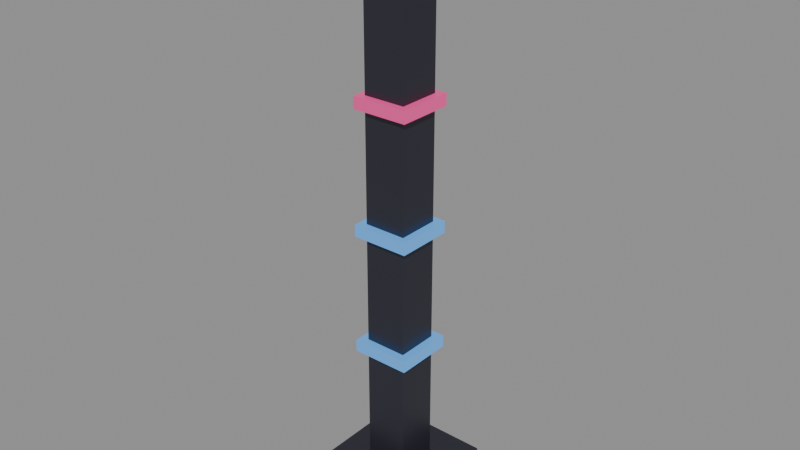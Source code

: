 # Source: source.blend  (saved by Blender 4.2.67; exported with 4.5.12 LTS)
import bpy
from mathutils import Matrix  # noqa: F401  (used for matrix-valued properties, if any)

bpy.ops.wm.read_factory_settings(use_empty=True)
scene = bpy.context.scene
scene.name = 'neon-signal-pylon-v01'

# ---- materials (node trees are filled in below, after node groups)
mat_neonpylon_post = bpy.data.materials.new('NeonPylon_Post')
mat_neonpylon_post.diffuse_color = (0.05, 0.05, 0.07, 1.0)
mat_neonpylon_blue = bpy.data.materials.new('NeonPylon_Blue')
mat_neonpylon_blue.diffuse_color = (0.01, 0.01, 0.02, 1.0)
mat_neonpylon_red = bpy.data.materials.new('NeonPylon_Red')
mat_neonpylon_red.diffuse_color = (0.02, 0.005, 0.01, 1.0)

# ---- material node trees
mat_neonpylon_post.use_nodes = True; mat_neonpylon_post.node_tree.nodes.clear()
_N = mat_neonpylon_post.node_tree.nodes; _L = mat_neonpylon_post.node_tree.links
n0 = _N.new('ShaderNodeBsdfPrincipled'); n0.name = 'Principled BSDF'; n0.location = (10, 300)
n0.inputs[0].default_value = (0.05, 0.05, 0.07, 1.0)
n0.inputs[1].default_value = 0.6
n0.inputs[2].default_value = 0.35
n0.inputs[27].default_value = (0.0, 0.0, 0.0, 1.0)
n1 = _N.new('ShaderNodeOutputMaterial'); n1.name = 'Material Output'; n1.location = (300, 300)
_L.new(n0.outputs[0], n1.inputs[0])
n1.is_active_output = True
mat_neonpylon_blue.use_nodes = True; mat_neonpylon_blue.node_tree.nodes.clear()
_N = mat_neonpylon_blue.node_tree.nodes; _L = mat_neonpylon_blue.node_tree.links
n0 = _N.new('ShaderNodeBsdfPrincipled'); n0.name = 'Principled BSDF'; n0.location = (10, 300)
n0.inputs[0].default_value = (0.01, 0.01, 0.02, 1.0)
n0.inputs[2].default_value = 0.4
n0.inputs[27].default_value = (0.12, 0.45, 1.0, 1.0)
n0.inputs[28].default_value = 0.85
n1 = _N.new('ShaderNodeOutputMaterial'); n1.name = 'Material Output'; n1.location = (300, 300)
_L.new(n0.outputs[0], n1.inputs[0])
n1.is_active_output = True
mat_neonpylon_red.use_nodes = True; mat_neonpylon_red.node_tree.nodes.clear()
_N = mat_neonpylon_red.node_tree.nodes; _L = mat_neonpylon_red.node_tree.links
n0 = _N.new('ShaderNodeBsdfPrincipled'); n0.name = 'Principled BSDF'; n0.location = (10, 300)
n0.inputs[0].default_value = (0.02, 0.005, 0.01, 1.0)
n0.inputs[2].default_value = 0.4
n0.inputs[27].default_value = (1.0, 0.08, 0.35, 1.0)
n0.inputs[28].default_value = 0.8
n1 = _N.new('ShaderNodeOutputMaterial'); n1.name = 'Material Output'; n1.location = (300, 300)
_L.new(n0.outputs[0], n1.inputs[0])
n1.is_active_output = True

# ---- meshes
me_neon_pylon_post_nocol_mesh = bpy.data.meshes.new('neon_pylon_post_nocol_mesh')
me_neon_pylon_post_nocol_mesh.from_pydata([(-0.55, -0.55, 0.0), (-0.55, -0.55, 0.4), (-0.55, 0.55, 0.0), (-0.55, 0.55, 0.4), (0.55, -0.55, 0.0), (0.55, -0.55, 0.4), (0.55, 0.55, 0.0), (0.55, 0.55, 0.4), (-0.21, -0.21, 0.4), (-0.21, -0.21, 5.6), (-0.21, 0.21, 0.4), (-0.21, 0.21, 5.6), (0.21, -0.21, 0.4), (0.21, -0.21, 5.6), (0.21, 0.21, 0.4), (0.21, 0.21, 5.6), (-0.328, -0.328, 5.6), (-0.328, -0.328, 5.9), (-0.328, 0.328, 5.6), (-0.328, 0.328, 5.9), (0.328, -0.328, 5.6), (0.328, -0.328, 5.9), (0.328, 0.328, 5.6), (0.328, 0.328, 5.9)], [], [(0, 1, 3, 2), (2, 3, 7, 6), (6, 7, 5, 4), (4, 5, 1, 0), (2, 6, 4, 0), (7, 3, 1, 5), (8, 9, 11, 10), (10, 11, 15, 14), (14, 15, 13, 12), (12, 13, 9, 8), (10, 14, 12, 8), (15, 11, 9, 13), (16, 17, 19, 18), (18, 19, 23, 22), (22, 23, 21, 20), (20, 21, 17, 16), (18, 22, 20, 16), (23, 19, 17, 21)])
me_neon_pylon_post_nocol_mesh.materials.append(mat_neonpylon_post)
me_neon_pylon_post_nocol_mesh.update()
me_neon_pylon_band_blue_noshadow_nocol_mesh = bpy.data.meshes.new('neon_pylon_band_blue_noshadow_nocol_mesh')
me_neon_pylon_band_blue_noshadow_nocol_mesh.from_pydata([(-0.29, -0.29, 1.64), (-0.29, -0.29, 1.76), (-0.29, 0.29, 1.64), (-0.29, 0.29, 1.76), (0.29, -0.29, 1.64), (0.29, -0.29, 1.76), (0.29, 0.29, 1.64), (0.29, 0.29, 1.76), (-0.2847, -0.2847, 2.853), (-0.2847, -0.2847, 2.973), (-0.2847, 0.2847, 2.853), (-0.2847, 0.2847, 2.973), (0.2847, -0.2847, 2.853), (0.2847, -0.2847, 2.973), (0.2847, 0.2847, 2.853), (0.2847, 0.2847, 2.973), (-0.274, -0.274, 5.28), (-0.274, -0.274, 5.4), (-0.274, 0.274, 5.28), (-0.274, 0.274, 5.4), (0.274, -0.274, 5.28), (0.274, -0.274, 5.4), (0.274, 0.274, 5.28), (0.274, 0.274, 5.4)], [], [(0, 1, 3, 2), (2, 3, 7, 6), (6, 7, 5, 4), (4, 5, 1, 0), (2, 6, 4, 0), (7, 3, 1, 5), (8, 9, 11, 10), (10, 11, 15, 14), (14, 15, 13, 12), (12, 13, 9, 8), (10, 14, 12, 8), (15, 11, 9, 13), (16, 17, 19, 18), (18, 19, 23, 22), (22, 23, 21, 20), (20, 21, 17, 16), (18, 22, 20, 16), (23, 19, 17, 21)])
me_neon_pylon_band_blue_noshadow_nocol_mesh.materials.append(mat_neonpylon_blue)
me_neon_pylon_band_blue_noshadow_nocol_mesh.update()
me_neon_pylon_band_red_noshadow_nocol_mesh = bpy.data.meshes.new('neon_pylon_band_red_noshadow_nocol_mesh')
me_neon_pylon_band_red_noshadow_nocol_mesh.from_pydata([(-0.2793, -0.2793, 4.067), (-0.2793, -0.2793, 4.187), (-0.2793, 0.2793, 4.067), (-0.2793, 0.2793, 4.187), (0.2793, -0.2793, 4.067), (0.2793, -0.2793, 4.187), (0.2793, 0.2793, 4.067), (0.2793, 0.2793, 4.187)], [], [(0, 1, 3, 2), (2, 3, 7, 6), (6, 7, 5, 4), (4, 5, 1, 0), (2, 6, 4, 0), (7, 3, 1, 5)])
me_neon_pylon_band_red_noshadow_nocol_mesh.materials.append(mat_neonpylon_red)
me_neon_pylon_band_red_noshadow_nocol_mesh.update()

# ---- objects
ob_neon_pylon_post_nocol = bpy.data.objects.new('neon_pylon_post_nocol', me_neon_pylon_post_nocol_mesh)
ob_neon_pylon_band_blue_noshadow_nocol = bpy.data.objects.new('neon_pylon_band_blue_noshadow_nocol', me_neon_pylon_band_blue_noshadow_nocol_mesh)
ob_neon_pylon_band_red_noshadow_nocol = bpy.data.objects.new('neon_pylon_band_red_noshadow_nocol', me_neon_pylon_band_red_noshadow_nocol_mesh)

# ---- transforms, parenting, visibility, modifiers, constraints
ob_neon_pylon_post_nocol.location = (0.0, 0.0, 0.0)
ob_neon_pylon_band_blue_noshadow_nocol.location = (0.0, 0.0, 0.0)
ob_neon_pylon_band_red_noshadow_nocol.location = (0.0, 0.0, 0.0)

# ---- collection membership
scene.collection.objects.link(ob_neon_pylon_post_nocol)
scene.collection.objects.link(ob_neon_pylon_band_blue_noshadow_nocol)
scene.collection.objects.link(ob_neon_pylon_band_red_noshadow_nocol)

# ---- scene / render settings (as saved in the file)
scene.frame_start = 1; scene.frame_end = 250; scene.frame_set(1)
scene.render.engine = 'BLENDER_EEVEE_NEXT'
bpy.context.view_layer.update()

# ---- added for rendering (the .blend has no active camera and no usable light): camera, sun + grey world if the file has none
cam_auto = bpy.data.cameras.new('AutoCamera')
cam_auto.lens = 50.0
cam_auto.sensor_width = 36.0
cam_auto.clip_end = 1000.0
ob_auto_camera = bpy.data.objects.new('AutoCamera', cam_auto)
scene.collection.objects.link(ob_auto_camera)
ob_auto_camera.location = (5.64539, -6.77446, 7.46631)
ob_auto_camera.rotation_euler = (1.09748, -7.21219e-08, 0.694738)
scene.camera = ob_auto_camera
light_auto_sun = bpy.data.lights.new('AutoSun', 'SUN')
light_auto_sun.energy = 3.0
light_auto_sun.angle = 0.0523599
ob_auto_sun = bpy.data.objects.new('AutoSun', light_auto_sun)
scene.collection.objects.link(ob_auto_sun)
ob_auto_sun.rotation_euler = (0.872665, 0.174533, 0.523599)
if scene.world is None:
    world_auto = bpy.data.worlds.new('AutoWorld')
    world_auto.color = (0.3, 0.3, 0.3)
    scene.world = world_auto
bpy.context.view_layer.update()
